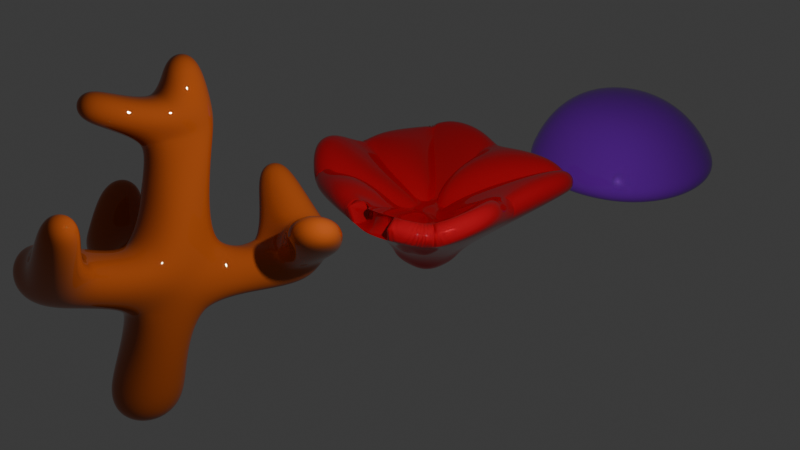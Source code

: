 # Source: Koralle.blend  (saved by Blender 4.4.30; exported with 4.5.12 LTS)
import bpy
from mathutils import Matrix  # noqa: F401  (used for matrix-valued properties, if any)

bpy.ops.wm.read_factory_settings(use_empty=True)
scene = bpy.context.scene
scene.name = 'Scene'

# ---- collections
col_collection = bpy.data.collections.new('Collection'); scene.collection.children.link(col_collection)

# ---- materials (node trees are filled in below, after node groups)
mat_material = bpy.data.materials.new('Material')
mat_material.alpha_threshold = 0.0
mat_material.roughness = 0.5
mat_material.line_color = (0.0, 0.0, 0.0, 1.0)
mat_material_003 = bpy.data.materials.new('Material.003')
mat_material_002 = bpy.data.materials.new('Material.002')

# ---- material node trees
mat_material.use_nodes = True; mat_material.node_tree.nodes.clear()
_N = mat_material.node_tree.nodes; _L = mat_material.node_tree.links
n0 = _N.new('ShaderNodeOutputMaterial'); n0.name = 'Material Output'; n0.location = (300, 300)
n1 = _N.new('ShaderNodeBsdfPrincipled'); n1.name = 'Principled BSDF'; n1.location = (10, 300)
n1.inputs[0].default_value = (0.4887, 0.09466, 0.01414, 1.0)
n1.inputs[2].default_value = 0.0
n1.inputs[3].default_value = 1.45
n2 = _N.new('ShaderNodeVolumeInfo'); n2.name = 'Volume Info'; n2.location = (-180, 280)
_L.new(n1.outputs[0], n0.inputs[0])
_L.new(n2.outputs[1], n1.inputs[1])
n0.is_active_output = True
mat_material_003.use_nodes = True; mat_material_003.node_tree.nodes.clear()
_N = mat_material_003.node_tree.nodes; _L = mat_material_003.node_tree.links
n0 = _N.new('ShaderNodeBsdfPrincipled'); n0.name = 'Principled BSDF'; n0.location = (10, 300)
n0.inputs[0].default_value = (0.2954, 0.009909, 0.8003, 1.0)
n0.inputs[2].default_value = 0.0
n1 = _N.new('ShaderNodeOutputMaterial'); n1.name = 'Material Output'; n1.location = (300, 300)
_L.new(n0.outputs[0], n1.inputs[0])
n1.is_active_output = True
mat_material_002.use_nodes = True; mat_material_002.node_tree.nodes.clear()
_N = mat_material_002.node_tree.nodes; _L = mat_material_002.node_tree.links
n0 = _N.new('ShaderNodeBsdfPrincipled'); n0.name = 'Principled BSDF'; n0.location = (10, 300)
n0.inputs[0].default_value = (0.8004, 0.01418, 0.02692, 1.0)
n0.inputs[1].default_value = 0.09375
n0.inputs[2].default_value = 0.0
n1 = _N.new('ShaderNodeOutputMaterial'); n1.name = 'Material Output'; n1.location = (300, 300)
_L.new(n0.outputs[0], n1.inputs[0])
n1.is_active_output = True

# ---- world
world_world = bpy.data.worlds.new('World'); scene.world = world_world
world_world.use_nodes = True; world_world.node_tree.nodes.clear()
_N = world_world.node_tree.nodes; _L = world_world.node_tree.links
n0 = _N.new('ShaderNodeOutputWorld'); n0.name = 'World Output'; n0.location = (300, 300)
n1 = _N.new('ShaderNodeBackground'); n1.name = 'Background'; n1.location = (10, 300)
n1.inputs[0].default_value = (0.05088, 0.05088, 0.05088, 1.0)
_L.new(n1.outputs[0], n0.inputs[0])
n0.is_active_output = True
world_world.color = (0.05088, 0.05088, 0.05088)
world_world.sun_shadow_jitter_overblur = 0.0

# ---- cameras
cam_camera = bpy.data.cameras.new('Camera')
cam_camera.clip_end = 100.0
cam_camera.ortho_scale = 7.314

# ---- lights
light_light = bpy.data.lights.new('Light', 'POINT')
light_light.energy = 1000.0
light_light.shadow_soft_size = 0.1

# ---- meshes
me_cube = bpy.data.meshes.new('Cube')
me_cube.from_pydata([(1.484, 1.181, 0.7536), (1.233, 1.229, -1.161), (1.467, -0.6516, 0.909), (1.233, -1.205, -1.161), (-0.3513, 1.143, 0.8324), (-1.2, 1.229, -1.161), (-0.8229, -0.6782, 0.8125), (-1.2, -1.205, -1.161), (2.63, 0.5387, 6.05), (0.2917, -0.1039, 5.701), (1.902, 2.365, 5.629), (1.086, 2.336, 5.61), (1.666, -0.159, 4.926), (0.002485, 0.7772, 4.802), (-0.003195, 1.271, 4.525), (2.416, 1.767, 4.634), (2.144, -4.155, 8.469), (0.2658, -4.264, 7.958), (1.531, -4.508, 6.616), (0.2808, -4.835, 7.094), (3.479, 6.784, 6.01), (4.712, 6.133, 6.0), (4.226, 6.151, 4.791), (2.915, 6.032, 4.907), (-3.243, 0.5352, 5.948), (-3.103, 1.512, 5.921), (-3.776, 0.3445, 5.156), (-3.636, 1.233, 5.129), (-2.967, 0.6488, 4.193), (-2.827, 1.675, 4.166), (-2.135, 1.994, 5.41), (-2.135, -0.08354, 5.41), (-4.182, 1.767, 7.135), (-4.182, 2.642, 7.135), (-3.324, 2.7, 7.238), (-3.324, 1.759, 7.238), (3.407, 4.836, 4.45), (3.788, 5.42, 5.518), (2.307, 5.019, 5.212), (2.145, 4.428, 4.681), (6.216, 5.028, 8.179), (7.339, 5.028, 8.179), (6.672, 3.951, 8.188), (5.549, 3.951, 8.188), (4.519, 6.788, 5.778), (6.039, 5.874, 6.997), (5.624, 4.503, 6.795), (3.8, 5.758, 6.168), (1.179, 6.846, 8.218), (0.8994, 6.395, 8.222), (1.359, 6.297, 8.537), (1.554, 6.612, 8.534), (0.1475, 2.297, 10.86), (-1.025, 2.442, 10.6), (0.8537, 3.936, 10.76), (-0.5064, 3.915, 10.8), (-0.7595, 1.739, 8.911), (0.2317, 3.2, 9.372), (1.188, 1.45, 9.061), (1.158, 3.185, 9.076), (0.4031, 2.935, 13.43), (-0.1969, 3.271, 13.47), (0.4031, 3.536, 13.43), (-0.1981, 3.536, 13.43), (-0.8967, 2.608, 11.11), (-0.7098, 4.023, 11.62), (1.035, 2.278, 11.62), (0.7051, 3.964, 11.58), (0.07168, -0.756, 12.39), (-0.9308, -0.756, 12.39), (-0.7893, -0.6397, 12.87), (-0.05504, -0.6243, 12.75), (1.823, -3.614, 7.386), (1.762, -3.594, 6.069), (0.6425, -3.614, 6.13), (-0.01937, -3.174, 7.799), (4.262, -4.974, 10.21), (4.641, -4.755, 11.35), (4.703, -4.148, 10.94), (4.405, -4.408, 9.868)], [], [(18, 73, 79, 76), (3, 2, 6, 7), (7, 6, 4, 5), (5, 1, 3, 7), (1, 0, 2, 3), (5, 4, 0, 1), (57, 56, 53, 55), (29, 28, 26, 27), (12, 15, 10, 8), (37, 36, 22, 21), (0, 4, 14, 15), (2, 0, 15, 12), (4, 6, 13, 14), (6, 2, 12, 13), (19, 18, 16, 17), (74, 73, 18, 19), (72, 75, 17, 16), (75, 74, 19, 17), (22, 23, 20, 21), (45, 44, 40, 41), (36, 39, 23, 22), (39, 38, 20, 23), (27, 26, 24, 25), (30, 29, 27, 25), (31, 30, 34, 35), (28, 31, 24, 26), (13, 9, 31, 28), (9, 11, 30, 31), (11, 14, 29, 30), (14, 13, 28, 29), (35, 34, 33, 32), (25, 24, 32, 33), (24, 31, 35, 32), (30, 25, 33, 34), (14, 11, 38, 39), (15, 14, 39, 36), (11, 10, 37, 38), (10, 15, 36, 37), (43, 42, 41, 40), (46, 45, 41, 42), (47, 46, 42, 43), (44, 47, 43, 40), (38, 47, 50, 49), (38, 37, 46, 47), (37, 21, 45, 46), (21, 20, 44, 45), (48, 49, 50, 51), (20, 38, 49, 48), (47, 44, 51, 50), (44, 20, 48, 51), (65, 64, 61, 63), (56, 58, 52, 53), (59, 57, 55, 54), (58, 59, 54, 52), (8, 10, 59, 58), (10, 11, 57, 59), (9, 8, 58, 56), (11, 9, 56, 57), (62, 63, 61, 60), (64, 66, 60, 61), (67, 65, 63, 62), (66, 67, 62, 60), (52, 54, 67, 66), (54, 55, 65, 67), (66, 64, 70, 71), (55, 53, 64, 65), (69, 68, 71, 70), (52, 66, 71, 68), (64, 53, 69, 70), (53, 52, 68, 69), (9, 13, 74, 75), (8, 9, 75, 72), (13, 12, 73, 74), (12, 8, 72, 73), (79, 78, 77, 76), (16, 18, 76, 77), (72, 16, 77, 78), (73, 72, 78, 79)])
me_cube.polygons.foreach_set('use_smooth', [True] * 78)
_uv = me_cube.uv_layers.new(name='UVMap')
_uv.uv.foreach_set('vector', [0.625, 0.75, 0.625, 0.75, 0.625, 0.75, 0.625, 0.75, 0.375, 0.75, 0.625, 0.75, 0.625, 1.0, 0.375, 1.0, 0.375, 0.0, 0.625, 0.0, 0.625, 0.25, 0.375, 0.25, 0.125, 0.5, 0.375, 0.5, 0.375, 0.75, 0.125, 0.75, 0.375, 0.5, 0.625, 0.5, 0.625, 0.75, 0.375, 0.75, 0.375, 0.25, 0.625, 0.25, 0.625, 0.5, 0.375, 0.5, 0.875, 0.5, 0.875, 0.75, 0.875, 0.75, 0.875, 0.5, 0.625, 0.25, 0.625, 0.0, 0.625, 0.0, 0.625, 0.25, 0.625, 0.75, 0.625, 0.5, 0.625, 0.5, 0.625, 0.75, 0.625, 0.5, 0.625, 0.5, 0.625, 0.5, 0.625, 0.5, 0.625, 0.5, 0.625, 0.25, 0.625, 0.25, 0.625, 0.5, 0.625, 0.75, 0.625, 0.5, 0.625, 0.5, 0.625, 0.75, 0.625, 0.25, 0.625, 0.0, 0.625, 0.0, 0.625, 0.25, 0.625, 1.0, 0.625, 0.75, 0.625, 0.75, 0.625, 1.0, 0.625, 1.0, 0.625, 0.75, 0.625, 0.75, 0.625, 1.0, 0.625, 1.0, 0.625, 0.75, 0.625, 0.75, 0.625, 1.0, 0.625, 0.75, 0.875, 0.75, 0.875, 0.75, 0.625, 0.75, 0.625, 0.0, 0.625, 0.0, 0.625, 0.0, 0.625, 0.0, 0.625, 0.5, 0.625, 0.25, 0.625, 0.25, 0.625, 0.5, 0.625, 0.5, 0.625, 0.25, 0.625, 0.25, 0.625, 0.5, 0.625, 0.5, 0.625, 0.25, 0.625, 0.25, 0.625, 0.5, 0.625, 0.25, 0.625, 0.25, 0.625, 0.25, 0.625, 0.25, 0.625, 0.25, 0.625, 0.0, 0.625, 0.0, 0.625, 0.25, 0.625, 0.25, 0.625, 0.25, 0.625, 0.25, 0.625, 0.25, 0.875, 0.75, 0.875, 0.5, 0.875, 0.5, 0.875, 0.75, 0.625, 0.0, 0.625, 0.0, 0.625, 0.0, 0.625, 0.0, 0.625, 0.0, 0.625, 0.0, 0.625, 0.0, 0.625, 0.0, 0.875, 0.75, 0.875, 0.5, 0.875, 0.5, 0.875, 0.75, 0.625, 0.25, 0.625, 0.25, 0.625, 0.25, 0.625, 0.25, 0.625, 0.25, 0.625, 0.0, 0.625, 0.0, 0.625, 0.25, 0.875, 0.75, 0.875, 0.5, 0.875, 0.5, 0.875, 0.75, 0.625, 0.25, 0.625, 0.0, 0.625, 0.0, 0.625, 0.25, 0.625, 0.0, 0.625, 0.0, 0.625, 0.0, 0.625, 0.0, 0.625, 0.25, 0.625, 0.25, 0.625, 0.25, 0.625, 0.25, 0.625, 0.25, 0.625, 0.25, 0.625, 0.25, 0.625, 0.25, 0.625, 0.5, 0.625, 0.25, 0.625, 0.25, 0.625, 0.5, 0.875, 0.5, 0.625, 0.5, 0.625, 0.5, 0.875, 0.5, 0.625, 0.5, 0.625, 0.5, 0.625, 0.5, 0.625, 0.5, 0.875, 0.5, 0.625, 0.5, 0.625, 0.5, 0.875, 0.5, 0.625, 0.5, 0.625, 0.5, 0.625, 0.5, 0.625, 0.5, 0.875, 0.5, 0.625, 0.5, 0.625, 0.5, 0.875, 0.5, 0.625, 0.25, 0.625, 0.25, 0.625, 0.25, 0.625, 0.25, 0.875, 0.5, 0.875, 0.5, 0.875, 0.5, 0.875, 0.5, 0.875, 0.5, 0.625, 0.5, 0.625, 0.5, 0.875, 0.5, 0.625, 0.5, 0.625, 0.5, 0.625, 0.5, 0.625, 0.5, 0.625, 0.5, 0.625, 0.25, 0.625, 0.25, 0.625, 0.5, 0.625, 0.25, 0.625, 0.25, 0.625, 0.25, 0.625, 0.25, 0.625, 0.25, 0.625, 0.25, 0.625, 0.25, 0.625, 0.25, 0.625, 0.25, 0.625, 0.25, 0.625, 0.25, 0.625, 0.25, 0.625, 0.25, 0.625, 0.25, 0.625, 0.25, 0.625, 0.25, 0.875, 0.5, 0.875, 0.75, 0.875, 0.75, 0.875, 0.5, 0.875, 0.75, 0.625, 0.75, 0.625, 0.75, 0.875, 0.75, 0.625, 0.5, 0.875, 0.5, 0.875, 0.5, 0.625, 0.5, 0.625, 0.75, 0.625, 0.5, 0.625, 0.5, 0.625, 0.75, 0.625, 0.75, 0.625, 0.5, 0.625, 0.5, 0.625, 0.75, 0.625, 0.5, 0.875, 0.5, 0.875, 0.5, 0.625, 0.5, 0.875, 0.75, 0.625, 0.75, 0.625, 0.75, 0.875, 0.75, 0.875, 0.5, 0.875, 0.75, 0.875, 0.75, 0.875, 0.5, 0.625, 0.5, 0.875, 0.5, 0.875, 0.75, 0.625, 0.75, 0.875, 0.75, 0.625, 0.75, 0.625, 0.75, 0.875, 0.75, 0.625, 0.5, 0.875, 0.5, 0.875, 0.5, 0.625, 0.5, 0.625, 0.75, 0.625, 0.5, 0.625, 0.5, 0.625, 0.75, 0.625, 0.75, 0.625, 0.5, 0.625, 0.5, 0.625, 0.75, 0.625, 0.5, 0.875, 0.5, 0.875, 0.5, 0.625, 0.5, 0.625, 0.75, 0.875, 0.75, 0.875, 0.75, 0.625, 0.75, 0.875, 0.5, 0.875, 0.75, 0.875, 0.75, 0.875, 0.5, 0.875, 0.75, 0.625, 0.75, 0.625, 0.75, 0.875, 0.75, 0.625, 0.75, 0.625, 0.75, 0.625, 0.75, 0.625, 0.75, 0.875, 0.75, 0.875, 0.75, 0.875, 0.75, 0.875, 0.75, 0.875, 0.75, 0.625, 0.75, 0.625, 0.75, 0.875, 0.75, 0.625, 0.0, 0.625, 0.0, 0.625, 0.0, 0.625, 0.0, 0.625, 0.75, 0.875, 0.75, 0.875, 0.75, 0.625, 0.75, 0.625, 1.0, 0.625, 0.75, 0.625, 0.75, 0.625, 1.0, 0.625, 0.75, 0.625, 0.75, 0.625, 0.75, 0.625, 0.75, 0.625, 0.75, 0.625, 0.75, 0.625, 0.75, 0.625, 0.75, 0.625, 0.75, 0.625, 0.75, 0.625, 0.75, 0.625, 0.75, 0.625, 0.75, 0.625, 0.75, 0.625, 0.75, 0.625, 0.75, 0.625, 0.75, 0.625, 0.75, 0.625, 0.75, 0.625, 0.75])
me_cube.materials.append(mat_material)
me_cube.use_mirror_vertex_groups = False
me_cube.update()
me_cube_001 = bpy.data.meshes.new('Cube.001')
me_cube_001.from_pydata([(-1.877, -1.877, 0.327), (-1.162, -0.9976, 1.545), (-1.877, 1.877, 0.327), (-1.162, 1.002, 1.545), (1.877, -1.877, 0.327), (0.8385, -0.9976, 1.545), (1.877, 1.877, 0.327), (0.8385, 1.002, 1.545), (-1.877, 1.877, -0.09694), (-1.877, -1.877, -0.09694), (1.877, 1.877, -0.09694), (1.877, -1.877, -0.09694)], [], [(0, 1, 3, 2), (2, 3, 7, 6), (6, 7, 5, 4), (4, 5, 1, 0), (2, 6, 10, 8), (7, 3, 1, 5), (8, 10, 11, 9), (0, 2, 8, 9), (6, 4, 11, 10), (4, 0, 9, 11)])
me_cube_001.polygons.foreach_set('use_smooth', [True] * 10)
_uv = me_cube_001.uv_layers.new(name='UVMap')
_uv.uv.foreach_set('vector', [0.375, 0.0, 0.625, 0.0, 0.625, 0.25, 0.375, 0.25, 0.375, 0.25, 0.625, 0.25, 0.625, 0.5, 0.375, 0.5, 0.375, 0.5, 0.625, 0.5, 0.625, 0.75, 0.375, 0.75, 0.375, 0.75, 0.625, 0.75, 0.625, 1.0, 0.375, 1.0, 0.375, 0.25, 0.375, 0.5, 0.375, 0.5, 0.375, 0.25, 0.625, 0.5, 0.875, 0.5, 0.875, 0.75, 0.625, 0.75, 0.125, 0.5, 0.375, 0.5, 0.375, 0.75, 0.125, 0.75, 0.375, 0.0, 0.375, 0.25, 0.375, 0.25, 0.375, 0.0, 0.375, 0.5, 0.375, 0.75, 0.375, 0.75, 0.375, 0.5, 0.375, 0.75, 0.375, 1.0, 0.375, 1.0, 0.375, 0.75])
me_cube_001.materials.append(mat_material_003)
me_cube_001.update()
me_cube_002 = bpy.data.meshes.new('Cube.002')
me_cube_002.from_pydata([(-1.212, -1.023, 0.1438), (-1.0, -1.0, 1.0), (-1.212, 0.9773, 0.1438), (-1.0, 1.0, 1.0), (0.7884, -1.023, 0.1438), (1.0, -1.0, 1.0), (0.7884, 0.9773, 0.1438), (1.0, 1.0, 1.0), (-4.526, -4.519, 4.255), (-5.467, 5.467, 4.402), (5.467, 5.467, 4.402), (5.467, -5.467, 4.402), (-0.7511, -0.7511, 1.868), (-0.7511, 0.7511, 1.868), (0.7511, 0.7511, 1.868), (0.7511, -0.7511, 1.868), (-1.212, -0.01983, 0.1438), (-1.0, 0.002911, 1.0), (0.7884, -0.01983, 0.1438), (1.0, 0.002911, 1.0), (-5.467, 0.01591, 4.402), (5.467, 0.01591, 4.402), (-0.7511, 0.002186, 1.868), (0.7511, 0.002186, 1.868), (-0.2129, 0.9773, 0.1438), (-0.001383, 1.0, 1.0), (-0.2129, -1.023, 0.1438), (-0.001383, -1.0, 1.0), (-0.00756, 5.467, 4.402), (-0.00756, -5.467, 4.402), (-0.001039, 0.7511, 1.868), (-0.001039, -0.7511, 1.868), (-0.04031, -0.03029, 2.175), (-0.1691, 0.194, -0.5105), (-0.7511, 0.7511, 1.868), (-4.526, 4.454, 4.255), (-0.04566, 4.454, 4.255), (-0.001039, 0.7511, 1.868), (-4.526, -0.01902, 4.255), (-1.335, 0.7008, 3.855), (-0.7511, 0.002186, 1.868), (-0.6558, 0.5843, 2.175), (-3.487, -3.058, 4.91), (-0.6558, -0.6484, 2.175), (-6.396, -1.92, 5.592), (-0.6558, -0.03029, 2.175), (-0.04566, -4.519, 4.255), (-1.693, -1.903, 4.255), (-0.001039, -0.7511, 1.868), (-1.047, -2.477, 1.868), (4.447, -4.519, 4.255), (0.5769, -0.6484, 2.175), (0.6456, -7.287, 4.402), (-0.04031, -0.6484, 2.175), (4.447, -0.01902, 4.255), (5.743, -1.377, 5.131), (0.7511, 0.002186, 1.868), (2.648, -2.213, 1.868), (0.7511, 0.7511, 1.868), (5.467, 5.467, 4.402), (3.005, 2.214, 4.255), (0.5769, -0.03029, 2.175), (-0.4303, 1.564, 4.319), (4.447, 4.454, 4.255), (-0.04031, 0.5843, 2.175), (0.5769, 0.5843, 2.175)], [], [(16, 17, 3, 2), (24, 25, 7, 6), (18, 19, 5, 4), (26, 27, 1, 0), (33, 18, 4, 26), (19, 7, 10, 21), (12, 22, 45, 43), (17, 1, 8, 20), (27, 5, 11, 29), (25, 3, 9, 28), (32, 22, 12, 31), (15, 31, 53, 51), (9, 13, 34, 35), (10, 14, 58, 59), (11, 21, 54, 55), (30, 13, 22, 32), (3, 17, 20, 9), (22, 13, 41, 40), (5, 19, 21, 11), (24, 6, 18, 33), (6, 7, 19, 18), (0, 1, 17, 16), (2, 24, 33, 16), (14, 30, 32, 23), (14, 10, 63, 65), (31, 12, 49, 48), (23, 32, 31, 15), (7, 25, 28, 10), (1, 27, 29, 8), (16, 33, 26, 0), (4, 5, 27, 26), (2, 3, 25, 24), (36, 35, 34, 37), (30, 28, 36, 37), (13, 30, 37, 34), (28, 9, 35, 36), (39, 38, 40, 41), (13, 9, 39, 41), (9, 20, 38, 39), (20, 22, 40, 38), (44, 42, 43, 45), (20, 8, 42, 44), (22, 20, 44, 45), (8, 12, 43, 42), (47, 46, 48, 49), (8, 29, 46, 47), (12, 8, 47, 49), (29, 31, 48, 46), (52, 50, 51, 53), (29, 11, 50, 52), (11, 15, 51, 50), (31, 29, 52, 53), (55, 54, 56, 57), (21, 23, 56, 54), (15, 11, 55, 57), (23, 15, 57, 56), (60, 59, 58, 61), (23, 21, 60, 61), (14, 23, 61, 58), (21, 10, 59, 60), (63, 62, 64, 65), (28, 30, 64, 62), (30, 14, 65, 64), (10, 28, 62, 63)])
me_cube_002.polygons.foreach_set('use_smooth', [True] * 64)
_uv = me_cube_002.uv_layers.new(name='UVMap')
_uv.uv.foreach_set('vector', [0.375, 0.1254, 0.625, 0.1254, 0.625, 0.25, 0.375, 0.25, 0.375, 0.3748, 0.625, 0.3748, 0.625, 0.5, 0.375, 0.5, 0.375, 0.6246, 0.625, 0.6246, 0.625, 0.75, 0.375, 0.75, 0.375, 0.8752, 0.625, 0.8752, 0.625, 1.0, 0.375, 1.0, 0.2498, 0.6246, 0.375, 0.6246, 0.375, 0.75, 0.2498, 0.75, 0.625, 0.6246, 0.625, 0.5, 0.625, 0.5, 0.625, 0.6246, 0.875, 0.75, 0.875, 0.6246, 0.875, 0.6246, 0.875, 0.75, 0.625, 0.1254, 0.625, 0.0, 0.625, 0.0, 0.625, 0.1254, 0.625, 0.8752, 0.625, 0.75, 0.625, 0.75, 0.625, 0.8752, 0.625, 0.3748, 0.625, 0.25, 0.625, 0.25, 0.625, 0.3748, 0.7502, 0.6246, 0.875, 0.6246, 0.875, 0.75, 0.7502, 0.75, 0.625, 0.75, 0.7502, 0.75, 0.7502, 0.75, 0.625, 0.75, 0.625, 0.25, 0.625, 0.25, 0.625, 0.25, 0.625, 0.25, 0.625, 0.5, 0.625, 0.5, 0.625, 0.5, 0.625, 0.5, 0.625, 0.75, 0.625, 0.6246, 0.625, 0.6246, 0.625, 0.75, 0.7502, 0.5, 0.875, 0.5, 0.875, 0.6246, 0.7502, 0.6246, 0.625, 0.25, 0.625, 0.1254, 0.625, 0.1254, 0.625, 0.25, 0.875, 0.6246, 0.875, 0.5, 0.875, 0.5, 0.875, 0.6246, 0.625, 0.75, 0.625, 0.6246, 0.625, 0.6246, 0.625, 0.75, 0.2498, 0.5, 0.375, 0.5, 0.375, 0.6246, 0.2498, 0.6246, 0.375, 0.5, 0.625, 0.5, 0.625, 0.6246, 0.375, 0.6246, 0.375, 0.0, 0.625, 0.0, 0.625, 0.1254, 0.375, 0.1254, 0.125, 0.5, 0.2498, 0.5, 0.2498, 0.6246, 0.125, 0.6246, 0.625, 0.5, 0.7502, 0.5, 0.7502, 0.6246, 0.625, 0.6246, 0.625, 0.5, 0.625, 0.5, 0.625, 0.5, 0.625, 0.5, 0.7502, 0.75, 0.875, 0.75, 0.875, 0.75, 0.7502, 0.75, 0.625, 0.6246, 0.7502, 0.6246, 0.7502, 0.75, 0.625, 0.75, 0.625, 0.5, 0.625, 0.3748, 0.625, 0.3748, 0.625, 0.5, 0.625, 1.0, 0.625, 0.8752, 0.625, 0.8752, 0.625, 1.0, 0.125, 0.6246, 0.2498, 0.6246, 0.2498, 0.75, 0.125, 0.75, 0.375, 0.75, 0.625, 0.75, 0.625, 0.8752, 0.375, 0.8752, 0.375, 0.25, 0.625, 0.25, 0.625, 0.3748, 0.375, 0.3748, 0.625, 0.3748, 0.625, 0.25, 0.625, 0.25, 0.625, 0.3748, 0.625, 0.3748, 0.625, 0.3748, 0.625, 0.3748, 0.625, 0.3748, 0.875, 0.5, 0.7502, 0.5, 0.7502, 0.5, 0.875, 0.5, 0.625, 0.3748, 0.625, 0.25, 0.625, 0.25, 0.625, 0.3748, 0.625, 0.25, 0.625, 0.1254, 0.625, 0.1254, 0.625, 0.25, 0.625, 0.25, 0.625, 0.25, 0.625, 0.25, 0.625, 0.25, 0.625, 0.25, 0.625, 0.1254, 0.625, 0.1254, 0.625, 0.25, 0.625, 0.1254, 0.625, 0.1254, 0.625, 0.1254, 0.625, 0.1254, 0.625, 0.1254, 0.625, 0.0, 0.625, 0.0, 0.625, 0.1254, 0.625, 0.1254, 0.625, 0.0, 0.625, 0.0, 0.625, 0.1254, 0.625, 0.1254, 0.625, 0.1254, 0.625, 0.1254, 0.625, 0.1254, 0.625, 1.0, 0.625, 1.0, 0.625, 1.0, 0.625, 1.0, 0.625, 1.0, 0.625, 0.8752, 0.625, 0.8752, 0.625, 1.0, 0.625, 1.0, 0.625, 0.8752, 0.625, 0.8752, 0.625, 1.0, 0.625, 1.0, 0.625, 1.0, 0.625, 1.0, 0.625, 1.0, 0.625, 0.8752, 0.625, 0.8752, 0.625, 0.8752, 0.625, 0.8752, 0.625, 0.8752, 0.625, 0.75, 0.625, 0.75, 0.625, 0.8752, 0.625, 0.8752, 0.625, 0.75, 0.625, 0.75, 0.625, 0.8752, 0.625, 0.75, 0.625, 0.75, 0.625, 0.75, 0.625, 0.75, 0.625, 0.8752, 0.625, 0.8752, 0.625, 0.8752, 0.625, 0.8752, 0.625, 0.75, 0.625, 0.6246, 0.625, 0.6246, 0.625, 0.75, 0.625, 0.6246, 0.625, 0.6246, 0.625, 0.6246, 0.625, 0.6246, 0.625, 0.75, 0.625, 0.75, 0.625, 0.75, 0.625, 0.75, 0.625, 0.6246, 0.625, 0.75, 0.625, 0.75, 0.625, 0.6246, 0.625, 0.6246, 0.625, 0.5, 0.625, 0.5, 0.625, 0.6246, 0.625, 0.6246, 0.625, 0.6246, 0.625, 0.6246, 0.625, 0.6246, 0.625, 0.5, 0.625, 0.6246, 0.625, 0.6246, 0.625, 0.5, 0.625, 0.6246, 0.625, 0.5, 0.625, 0.5, 0.625, 0.6246, 0.625, 0.5, 0.625, 0.3748, 0.625, 0.3748, 0.625, 0.5, 0.625, 0.3748, 0.625, 0.3748, 0.625, 0.3748, 0.625, 0.3748, 0.7502, 0.5, 0.625, 0.5, 0.625, 0.5, 0.7502, 0.5, 0.625, 0.5, 0.625, 0.3748, 0.625, 0.3748, 0.625, 0.5])
me_cube_002.materials.append(mat_material_002)
me_cube_002.materials.append(mat_material_002)
me_cube_002.materials.append(mat_material_003)
me_cube_002.update()

# ---- objects
ob_koralle_1 = bpy.data.objects.new('Koralle_1', me_cube)
ob_light = bpy.data.objects.new('Light', light_light)
ob_camera = bpy.data.objects.new('Camera', cam_camera)
ob_koralle_2 = bpy.data.objects.new('Koralle_2', me_cube_001)
ob_koralle_3 = bpy.data.objects.new('Koralle_3', me_cube_002)

# ---- transforms, parenting, visibility, modifiers, constraints
ob_koralle_1.location = (0.0, -5.705, 0.0)
ob_koralle_1.scale = (0.3331, 0.3331, 0.3331)
ob_koralle_1.lock_rotations_4d = False
ob_koralle_1.empty_display_type = 'ARROWS'
ob_koralle_1.lineart.crease_threshold = 0.0
_m = ob_koralle_1.modifiers.new('Subdivision', 'SUBSURF')
_m.levels = 6
_m.render_levels = 6
_m = ob_koralle_1.modifiers.new('Displace', 'DISPLACE')
ob_light.location = (5.979, -4.433, 5.904)
ob_light.rotation_euler = (0.6503, 0.05522, 1.866)
ob_light.lock_rotations_4d = False
ob_light.empty_display_type = 'ARROWS'
ob_light.color = (0.0, 0.0, 0.0, 0.0)
ob_light.lineart.crease_threshold = 0.0
ob_camera.location = (12.0, -12.0, 9.0)
ob_camera.rotation_euler = (1.109, 0.0, 0.8149)
ob_camera.lock_rotations_4d = False
ob_camera.empty_display_type = 'ARROWS'
ob_camera.color = (0.0, 0.0, 0.0, 0.0)
ob_camera.display_type = 'WIRE'
ob_camera.lineart.crease_threshold = 0.0
ob_koralle_2.location = (0.0, 5.441, 0.0)
_m = ob_koralle_2.modifiers.new('Subdivision', 'SUBSURF')
_m.quality = 6
_m.levels = 6
_m.render_levels = 6
_m = ob_koralle_2.modifiers.new('Displace', 'DISPLACE')
_m.strength = 0.2
ob_koralle_3.location = (0.0, 0.0, 0.0)
ob_koralle_3.scale = (0.3651, 0.3651, 0.3651)
_m = ob_koralle_3.modifiers.new('Subdivision', 'SUBSURF')
_m.levels = 6
_m.render_levels = 6
_m = ob_koralle_3.modifiers.new('Displace', 'DISPLACE')

# ---- collection membership
col_collection.objects.link(ob_koralle_1)
col_collection.objects.link(ob_light)
col_collection.objects.link(ob_camera)
col_collection.objects.link(ob_koralle_2)
col_collection.objects.link(ob_koralle_3)

# ---- scene / render settings (as saved in the file)
scene.camera = ob_camera
scene.frame_start = 1; scene.frame_end = 250; scene.frame_set(1)
scene.render.engine = 'BLENDER_EEVEE_NEXT'
scene.render.image_settings.color_depth = '16'
scene.render.resolution_x = 2560
scene.render.resolution_y = 1440
bpy.context.view_layer.update()
